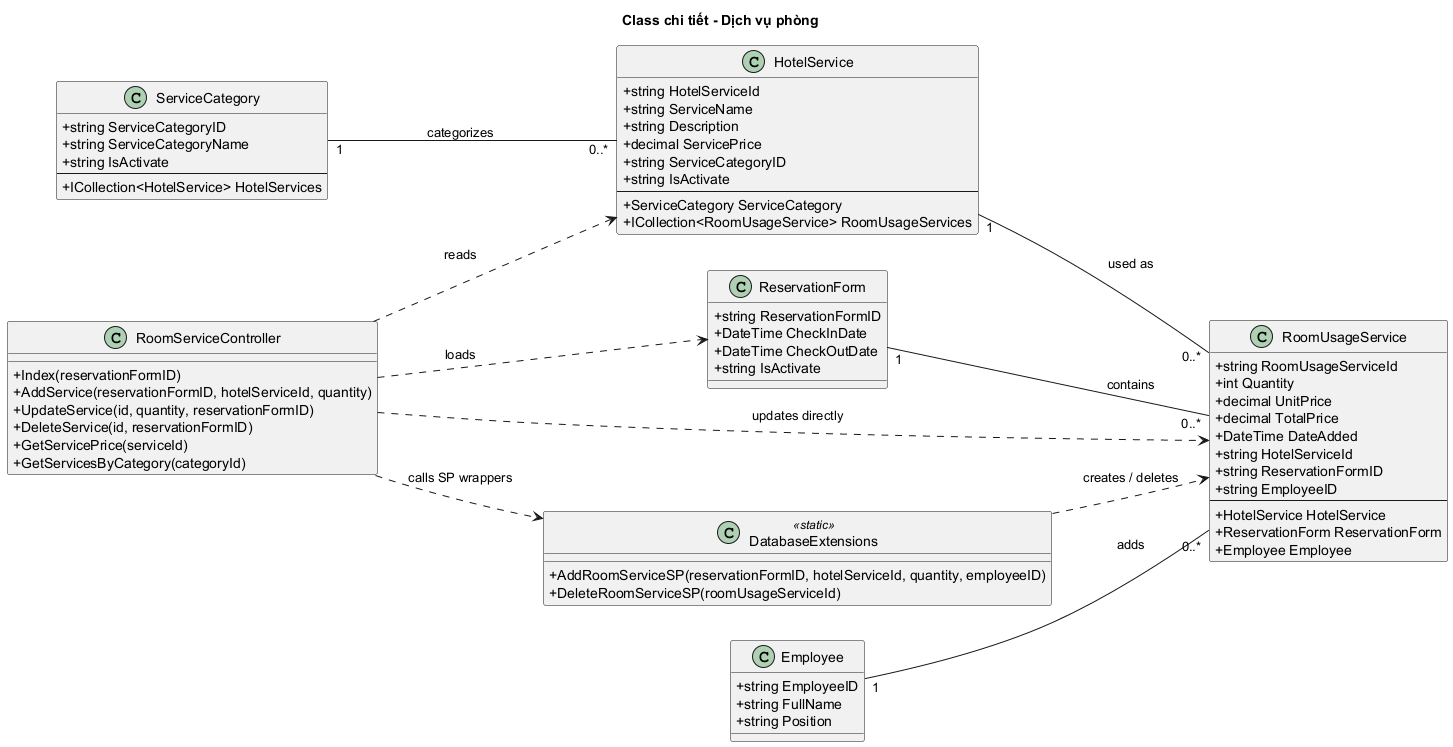

The diagram above was rendered by PlantUML. Its source (embedded in the PNG):
@startuml Class_ServiceUsage
left to right direction
skinparam shadowing false
skinparam classAttributeIconSize 0
title Class chi tiết - Dịch vụ phòng

class ServiceCategory {
  +string ServiceCategoryID
  +string ServiceCategoryName
  +string IsActivate
  --
  +ICollection<HotelService> HotelServices
}

class HotelService {
  +string HotelServiceId
  +string ServiceName
  +string Description
  +decimal ServicePrice
  +string ServiceCategoryID
  +string IsActivate
  --
  +ServiceCategory ServiceCategory
  +ICollection<RoomUsageService> RoomUsageServices
}

class ReservationForm {
  +string ReservationFormID
  +DateTime CheckInDate
  +DateTime CheckOutDate
  +string IsActivate
}

class RoomUsageService {
  +string RoomUsageServiceId
  +int Quantity
  +decimal UnitPrice
  +decimal TotalPrice
  +DateTime DateAdded
  +string HotelServiceId
  +string ReservationFormID
  +string EmployeeID
  --
  +HotelService HotelService
  +ReservationForm ReservationForm
  +Employee Employee
}

class Employee {
  +string EmployeeID
  +string FullName
  +string Position
}

class RoomServiceController {
  +Index(reservationFormID)
  +AddService(reservationFormID, hotelServiceId, quantity)
  +UpdateService(id, quantity, reservationFormID)
  +DeleteService(id, reservationFormID)
  +GetServicePrice(serviceId)
  +GetServicesByCategory(categoryId)
}

class DatabaseExtensions <<static>> {
  +AddRoomServiceSP(reservationFormID, hotelServiceId, quantity, employeeID)
  +DeleteRoomServiceSP(roomUsageServiceId)
}

ServiceCategory "1" -- "0..*" HotelService : categorizes
HotelService "1" -- "0..*" RoomUsageService : used as
ReservationForm "1" -- "0..*" RoomUsageService : contains
Employee "1" -- "0..*" RoomUsageService : adds
RoomServiceController ..> ReservationForm : loads
RoomServiceController ..> HotelService : reads
RoomServiceController ..> RoomUsageService : updates directly
RoomServiceController ..> DatabaseExtensions : calls SP wrappers
DatabaseExtensions ..> RoomUsageService : creates / deletes
@enduml